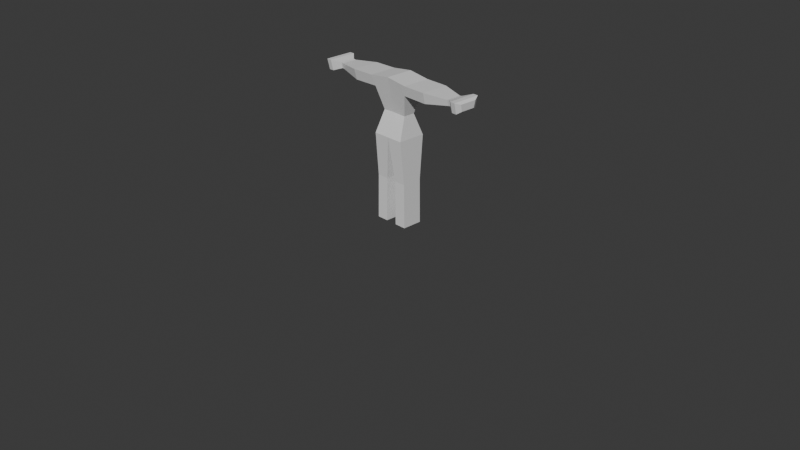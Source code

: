 # Source: vituvius.blend  (saved by Blender 4.0.36; exported with 4.5.12 LTS)
import bpy
from mathutils import Matrix  # noqa: F401  (used for matrix-valued properties, if any)

bpy.ops.wm.read_factory_settings(use_empty=True)
scene = bpy.context.scene
scene.name = 'Scene'

# ---- collections
col_collection = bpy.data.collections.new('Collection'); scene.collection.children.link(col_collection)

# ---- materials (node trees are filled in below, after node groups)
mat_material = bpy.data.materials.new('Material')
mat_material.alpha_threshold = 0.0
mat_material.use_transparent_shadow = False
mat_material.roughness = 0.5
mat_material.line_color = (0.0, 0.0, 0.0, 1.0)

# ---- material node trees
mat_material.use_nodes = True; mat_material.node_tree.nodes.clear()
_N = mat_material.node_tree.nodes; _L = mat_material.node_tree.links
n0 = _N.new('ShaderNodeOutputMaterial'); n0.name = 'Material Output'; n0.location = (300, 300)
n1 = _N.new('ShaderNodeBsdfPrincipled'); n1.name = 'Principled BSDF'; n1.location = (10, 300)
n1.inputs[3].default_value = 1.45
_L.new(n1.outputs[0], n0.inputs[0])
n0.is_active_output = True

# ---- world
world_world = bpy.data.worlds.new('World'); scene.world = world_world
world_world.use_nodes = True; world_world.node_tree.nodes.clear()
_N = world_world.node_tree.nodes; _L = world_world.node_tree.links
n0 = _N.new('ShaderNodeOutputWorld'); n0.name = 'World Output'; n0.location = (300, 300)
n1 = _N.new('ShaderNodeBackground'); n1.name = 'Background'; n1.location = (10, 300)
n1.inputs[0].default_value = (0.05088, 0.05088, 0.05088, 1.0)
_L.new(n1.outputs[0], n0.inputs[0])
n0.is_active_output = True
world_world.color = (0.05088, 0.05088, 0.05088)
world_world.use_sun_shadow = False
world_world.sun_shadow_jitter_overblur = 0.0

# ---- cameras
cam_camera = bpy.data.cameras.new('Camera')
cam_camera.clip_end = 100.0
cam_camera.ortho_scale = 7.314

# ---- meshes
me_cube = bpy.data.meshes.new('Cube')
me_cube.from_pydata([(0.2314, 0.15, 1.506), (0.1755, 0.15, 0.9274), (0.2314, -0.15, 1.506), (0.1755, -0.15, 0.9274), (0.0, 0.15, 1.537), (0.0, 0.15, 0.9274), (0.0, -0.15, 1.537), (0.0, -0.15, 0.9274), (0.1823, 0.1074, 0.4653), (0.1823, -0.1074, 0.4653), (0.05656, 0.1074, 0.4653), (0.05656, -0.1074, 0.4653), (0.1823, 0.1074, 0.4653), (0.1823, -0.1074, 0.4653), (0.05656, 0.1074, 0.4653), (0.05656, -0.1074, 0.4653), (0.1886, 0.1074, -0.003165), (0.1886, -0.1074, -0.003165), (0.06289, 0.1074, -0.003165), (0.06289, -0.1074, -0.003165), (0.1391, 0.06153, 1.157), (0.0, -0.06153, 1.162), (0.1391, -0.06153, 1.157), (0.0, 0.06153, 1.162), (0.0, -0.1022, 1.334), (0.1815, 0.1022, 1.317), (0.1815, -0.1022, 1.317), (0.0, 0.1022, 1.334), (0.2314, 0.15, 1.506), (0.2314, -0.15, 1.506), (0.1815, 0.1022, 1.317), (0.1815, -0.1022, 1.317), (0.0, -0.122, 1.419), (0.2022, 0.122, 1.395), (0.2022, -0.122, 1.395), (0.0, 0.122, 1.419), (0.2022, 0.122, 1.395), (0.2022, -0.122, 1.395), (0.477, 0.15, 1.503), (0.477, -0.15, 1.503), (0.4746, 0.122, 1.389), (0.4746, -0.122, 1.389), (0.7483, -0.06717, 1.427), (0.7483, 0.06717, 1.427), (0.7496, -0.08256, 1.49), (0.7496, 0.08256, 1.49), (0.7237, 0.08256, 1.486), (0.7237, -0.08256, 1.486), (0.7224, 0.06717, 1.423), (0.7224, -0.06717, 1.423), (0.8291, 0.1519, 1.513), (0.8291, -0.1519, 1.513), (0.8268, -0.1236, 1.398), (0.8268, 0.1236, 1.398), (0.8782, -0.1236, 1.397), (0.8782, 0.1236, 1.397), (0.8806, -0.1519, 1.512), (0.8806, 0.1519, 1.512), (0.9066, 0.09439, 1.49), (0.9066, -0.09439, 1.49), (0.9051, -0.07679, 1.418), (0.9051, 0.07679, 1.418), (0.9066, 0.09439, 1.49), (0.9066, -0.09439, 1.49), (0.9051, 0.07679, 1.418), (0.9051, -0.07679, 1.418)], [], [(0, 4, 6, 2), (34, 2, 6, 32), (32, 6, 4, 35), (5, 1, 8, 10), (0, 2, 29, 28), (35, 4, 0, 33), (9, 11, 15, 13), (3, 7, 11, 9), (7, 5, 10, 11), (1, 3, 9, 8), (12, 13, 17, 16), (11, 10, 14, 15), (8, 9, 13, 12), (10, 8, 12, 14), (18, 16, 17, 19), (14, 12, 16, 18), (13, 15, 19, 17), (15, 14, 18, 19), (5, 23, 20, 1), (1, 20, 22, 3), (7, 21, 23, 5), (3, 22, 21, 7), (23, 27, 25, 20), (20, 25, 26, 22), (21, 24, 27, 23), (22, 26, 24, 21), (36, 28, 38, 40), (26, 25, 30, 31), (33, 0, 28, 36), (34, 26, 31, 37), (2, 34, 37, 29), (25, 33, 36, 30), (30, 36, 37, 31), (27, 35, 33, 25), (24, 32, 35, 27), (26, 34, 32, 24), (29, 37, 41, 39), (28, 29, 39, 38), (37, 36, 40, 41), (38, 39, 47, 46), (39, 41, 49, 47), (40, 38, 46, 48), (41, 40, 48, 49), (60, 61, 64, 65), (47, 49, 42, 44), (48, 46, 45, 43), (49, 48, 43, 42), (46, 47, 44, 45), (44, 42, 52, 51), (45, 44, 51, 50), (42, 43, 53, 52), (43, 45, 50, 53), (50, 51, 56, 57), (51, 52, 54, 56), (53, 50, 57, 55), (52, 53, 55, 54), (56, 54, 60, 59), (57, 56, 59, 58), (54, 55, 61, 60), (55, 57, 58, 61), (64, 62, 63, 65), (61, 58, 62, 64), (59, 60, 65, 63), (58, 59, 63, 62)])
_uv = me_cube.uv_layers.new(name='UVMap')
_uv.uv.foreach_set('vector', [0.625, 0.5, 0.875, 0.5, 0.875, 0.75, 0.625, 0.75, 0.5768, 0.75, 0.625, 0.75, 0.625, 1.0, 0.5768, 1.0, 0.5768, 0.0, 0.625, 0.0, 0.625, 0.25, 0.5768, 0.25, 0.375, 0.25, 0.375, 0.5, 0.375, 0.5, 0.375, 0.25, 0.625, 0.5, 0.625, 0.75, 0.625, 0.75, 0.625, 0.5, 0.5768, 0.25, 0.625, 0.25, 0.625, 0.5, 0.5768, 0.5, 0.375, 0.75, 0.375, 1.0, 0.375, 1.0, 0.375, 0.75, 0.375, 0.75, 0.375, 1.0, 0.375, 1.0, 0.375, 0.75, 0.375, 0.0, 0.375, 0.25, 0.375, 0.25, 0.375, 0.0, 0.375, 0.5, 0.375, 0.75, 0.375, 0.75, 0.375, 0.5, 0.375, 0.5, 0.375, 0.75, 0.375, 0.75, 0.375, 0.5, 0.375, 0.0, 0.375, 0.25, 0.375, 0.25, 0.375, 0.0, 0.375, 0.5, 0.375, 0.75, 0.375, 0.75, 0.375, 0.5, 0.375, 0.25, 0.375, 0.5, 0.375, 0.5, 0.375, 0.25, 0.125, 0.5, 0.375, 0.5, 0.375, 0.75, 0.125, 0.75, 0.375, 0.25, 0.375, 0.5, 0.375, 0.5, 0.375, 0.25, 0.375, 0.75, 0.375, 1.0, 0.375, 1.0, 0.375, 0.75, 0.375, 0.0, 0.375, 0.25, 0.375, 0.25, 0.375, 0.0, 0.375, 0.25, 0.4725, 0.25, 0.4725, 0.5, 0.375, 0.5, 0.375, 0.5, 0.4725, 0.5, 0.4725, 0.75, 0.375, 0.75, 0.375, 0.0, 0.4725, 0.0, 0.4725, 0.25, 0.375, 0.25, 0.375, 0.75, 0.4725, 0.75, 0.4725, 1.0, 0.375, 1.0, 0.4725, 0.25, 0.5425, 0.25, 0.5425, 0.5, 0.4725, 0.5, 0.4725, 0.5, 0.5425, 0.5, 0.5425, 0.75, 0.4725, 0.75, 0.4725, 0.0, 0.5425, 0.0, 0.5425, 0.25, 0.4725, 0.25, 0.4725, 0.75, 0.5425, 0.75, 0.5425, 1.0, 0.4725, 1.0, 0.5768, 0.5, 0.625, 0.5, 0.625, 0.5, 0.5768, 0.5, 0.5425, 0.75, 0.5425, 0.5, 0.5425, 0.5, 0.5425, 0.75, 0.5768, 0.5, 0.625, 0.5, 0.625, 0.5, 0.5768, 0.5, 0.5768, 0.75, 0.5425, 0.75, 0.5425, 0.75, 0.5768, 0.75, 0.625, 0.75, 0.5768, 0.75, 0.5768, 0.75, 0.625, 0.75, 0.5425, 0.5, 0.5768, 0.5, 0.5768, 0.5, 0.5425, 0.5, 0.5425, 0.5, 0.5768, 0.5, 0.5768, 0.75, 0.5425, 0.75, 0.5425, 0.25, 0.5768, 0.25, 0.5768, 0.5, 0.5425, 0.5, 0.5425, 0.0, 0.5768, 0.0, 0.5768, 0.25, 0.5425, 0.25, 0.5425, 0.75, 0.5768, 0.75, 0.5768, 1.0, 0.5425, 1.0, 0.625, 0.75, 0.5768, 0.75, 0.5768, 0.75, 0.625, 0.75, 0.625, 0.5, 0.625, 0.75, 0.625, 0.75, 0.625, 0.5, 0.5768, 0.75, 0.5768, 0.5, 0.5768, 0.5, 0.5768, 0.75, 0.625, 0.5, 0.625, 0.75, 0.625, 0.75, 0.625, 0.5, 0.625, 0.75, 0.5768, 0.75, 0.5768, 0.75, 0.625, 0.75, 0.5768, 0.5, 0.625, 0.5, 0.625, 0.5, 0.5768, 0.5, 0.5768, 0.75, 0.5768, 0.5, 0.5768, 0.5, 0.5768, 0.75, 0.5768, 0.75, 0.5768, 0.5, 0.5768, 0.5, 0.5768, 0.75, 0.625, 0.75, 0.5768, 0.75, 0.5768, 0.75, 0.625, 0.75, 0.5768, 0.5, 0.625, 0.5, 0.625, 0.5, 0.5768, 0.5, 0.5768, 0.75, 0.5768, 0.5, 0.5768, 0.5, 0.5768, 0.75, 0.625, 0.5, 0.625, 0.75, 0.625, 0.75, 0.625, 0.5, 0.625, 0.75, 0.5768, 0.75, 0.5768, 0.75, 0.625, 0.75, 0.625, 0.5, 0.625, 0.75, 0.625, 0.75, 0.625, 0.5, 0.5768, 0.75, 0.5768, 0.5, 0.5768, 0.5, 0.5768, 0.75, 0.5768, 0.5, 0.625, 0.5, 0.625, 0.5, 0.5768, 0.5, 0.625, 0.5, 0.625, 0.75, 0.625, 0.75, 0.625, 0.5, 0.625, 0.75, 0.5768, 0.75, 0.5768, 0.75, 0.625, 0.75, 0.5768, 0.5, 0.625, 0.5, 0.625, 0.5, 0.5768, 0.5, 0.5768, 0.75, 0.5768, 0.5, 0.5768, 0.5, 0.5768, 0.75, 0.625, 0.75, 0.5768, 0.75, 0.5768, 0.75, 0.625, 0.75, 0.625, 0.5, 0.625, 0.75, 0.625, 0.75, 0.625, 0.5, 0.5768, 0.75, 0.5768, 0.5, 0.5768, 0.5, 0.5768, 0.75, 0.5768, 0.5, 0.625, 0.5, 0.625, 0.5, 0.5768, 0.5, 0.5768, 0.5, 0.625, 0.5, 0.625, 0.75, 0.5768, 0.75, 0.5768, 0.5, 0.625, 0.5, 0.625, 0.5, 0.5768, 0.5, 0.625, 0.75, 0.5768, 0.75, 0.5768, 0.75, 0.625, 0.75, 0.625, 0.5, 0.625, 0.75, 0.625, 0.75, 0.625, 0.5])
me_cube.materials.append(mat_material)
me_cube.use_mirror_vertex_groups = False
me_cube.update()

# ---- objects
ob_cube = bpy.data.objects.new('Cube', me_cube)
ob_camera = bpy.data.objects.new('Camera', cam_camera)
ob_empty = bpy.data.objects.new('Empty', None)

# ---- transforms, parenting, visibility, modifiers, constraints
ob_cube.location = (0.0, 0.0, 0.0)
ob_cube.lock_rotations_4d = False
ob_cube.empty_display_type = 'ARROWS'
ob_cube.display_type = 'WIRE'
ob_cube.lineart.crease_threshold = 0.0
_m = ob_cube.modifiers.new('Mirror', 'MIRROR')
_m.use_clip = True
ob_camera.location = (7.359, -6.926, 4.958)
ob_camera.rotation_euler = (1.109, 0.0, 0.8149)
ob_camera.lock_rotations_4d = False
ob_camera.empty_display_type = 'ARROWS'
ob_camera.color = (0.0, 0.0, 0.0, 0.0)
ob_camera.display_type = 'WIRE'
ob_camera.lineart.crease_threshold = 0.0
ob_empty.location = (0.0, 0.0, 0.0)
ob_empty.rotation_euler = (1.571, -0.0, -0.0)
ob_empty.empty_display_type = 'IMAGE'
ob_empty.empty_display_size = 2.55
ob_empty.empty_image_offset = (-0.5, -0.071)
ob_empty.use_empty_image_alpha = True
ob_empty.color = (1.0, 1.0, 1.0, 0.07143)

# ---- collection membership
col_collection.objects.link(ob_cube)
col_collection.objects.link(ob_camera)
col_collection.objects.link(ob_empty)

# ---- scene / render settings (as saved in the file)
scene.camera = ob_camera
scene.frame_start = 1; scene.frame_end = 250; scene.frame_set(1)
scene.render.engine = 'BLENDER_EEVEE_NEXT'
scene.cycles.sampling_pattern = 'TABULATED_SOBOL'
bpy.context.view_layer.update()

# ---- added for rendering (the .blend has no usable light): sun
light_auto_sun = bpy.data.lights.new('AutoSun', 'SUN')
light_auto_sun.energy = 3.0
light_auto_sun.angle = 0.0523599
ob_auto_sun = bpy.data.objects.new('AutoSun', light_auto_sun)
scene.collection.objects.link(ob_auto_sun)
ob_auto_sun.rotation_euler = (0.872665, 0.174533, 0.523599)
bpy.context.view_layer.update()
